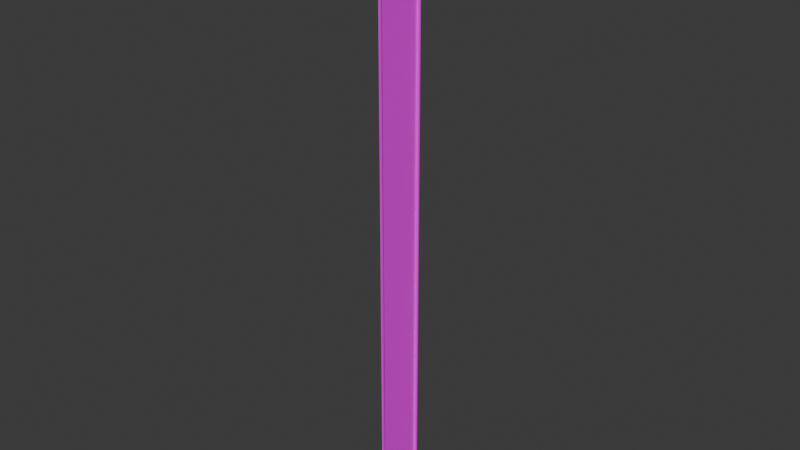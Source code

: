 # Source: Road.blend  (saved by Blender 5.1.30; exported with 4.5.12 LTS)
import bpy
from mathutils import Matrix  # noqa: F401  (used for matrix-valued properties, if any)

bpy.ops.wm.read_factory_settings(use_empty=True)
scene = bpy.context.scene
scene.name = 'Scene'

# ---- collections
col_collection = bpy.data.collections.new('Collection'); scene.collection.children.link(col_collection)

# ---- images (referenced by path relative to the original .blend; pixels are not part of the script)
import os
ASSET_DIR = os.environ.get("B2B_ASSET_DIR", "")  # directory of the original .blend (textures are referenced by path, not embedded)
HERE = os.path.dirname(os.path.abspath(__file__))  # packed textures are extracted next to this script under _unpacked/

def load_image(name, relpath, width, height, colorspace="sRGB"):
    """Load a texture the original file referenced (path relative to the .blend, or extracted next to this script)."""
    p = next((c for c in (os.path.join(HERE, relpath), os.path.join(ASSET_DIR, relpath)) if relpath and os.path.exists(c)), "")
    if p:
        img = bpy.data.images.load(p, check_existing=True)
        img.name = name
    else:  # same state as the original file: an image datablock whose file is absent (Cycles renders it pink)
        img = bpy.data.images.new(name, width, height)
        img.source = "FILE"
        img.filepath = "//" + (relpath or name)
    img.colorspace_settings.name = colorspace
    return img
img_grey_white_texture_png = load_image('Grey-White-Texture.png', 'Grey-White-Texture.png', 1024, 1024, 'sRGB')

# ---- materials (node trees are filled in below, after node groups)
mat_material_001 = bpy.data.materials.new('Material.001')

# ---- material node trees
mat_material_001.use_nodes = True; mat_material_001.node_tree.nodes.clear()
_N = mat_material_001.node_tree.nodes; _L = mat_material_001.node_tree.links
n0 = _N.new('ShaderNodeBsdfPrincipled'); n0.name = 'Principled BSDF'; n0.location = (-200, 100)
n1 = _N.new('ShaderNodeOutputMaterial'); n1.name = 'Material Output'; n1.location = (200, 100)
n2 = _N.new('ShaderNodeTexImage'); n2.name = 'Image Texture'; n2.location = (-547, -24)
n2.image = img_grey_white_texture_png
n3 = _N.new('ShaderNodeTexCoord'); n3.name = 'Texture Coordinate'; n3.location = (121, -97)
n4 = _N.new('ShaderNodeMapping'); n4.name = 'Mapping'; n4.location = (471, 162)
n4.inputs[3].default_value = (0.0, 18.6, 1.0)
_L.new(n0.outputs[0], n1.inputs[0])
_L.new(n2.outputs[0], n0.inputs[0])
_L.new(n3.outputs[2], n4.inputs[0])
_L.new(n4.outputs[0], n2.inputs[0])
n1.is_active_output = True

# ---- world
world_world = bpy.data.worlds.new('World'); scene.world = world_world
world_world.use_nodes = True; world_world.node_tree.nodes.clear()
_N = world_world.node_tree.nodes; _L = world_world.node_tree.links
n0 = _N.new('ShaderNodeOutputWorld'); n0.name = 'World Output'; n0.location = (200, 100)
n1 = _N.new('ShaderNodeBackground'); n1.name = 'Background'; n1.location = (-200, 100)
n1.inputs[0].default_value = (0.05088, 0.05088, 0.05088, 1.0)
_L.new(n1.outputs[0], n0.inputs[0])
n0.is_active_output = True
world_world.color = (0.05088, 0.05088, 0.05088)
world_world.sun_shadow_jitter_overblur = 0.0

# ---- meshes
me_plane = bpy.data.meshes.new('Plane')
me_plane.from_pydata([(-11.83, -1.0, 0.0), (11.83, -1.0, 0.0), (-11.83, 1.0, 0.0), (11.83, 1.0, 0.0), (-11.83, 0.8936, 0.0), (-11.83, -0.8936, 0.0), (11.83, -0.8936, 0.0), (11.83, 0.8936, 0.0), (-11.83, -1.0, 0.08796), (11.83, -1.0, 0.08796), (11.83, 1.0, 0.08796), (-11.83, 1.0, 0.08796), (-11.83, -0.9572, 0.08796), (-11.83, -0.8936, 0.02435), (-11.83, -0.9254, 0.07943), (-11.83, -0.9021, 0.05615), (11.83, 0.9572, 0.08796), (11.83, 0.8936, 0.02435), (11.83, 0.9254, 0.07943), (11.83, 0.9021, 0.05615), (-11.83, 0.8936, 0.02435), (-11.83, 0.9572, 0.08796), (-11.83, 0.9021, 0.05615), (-11.83, 0.9254, 0.07943), (11.83, -0.8936, 0.02435), (11.83, -0.9572, 0.08796), (11.83, -0.9021, 0.05615), (11.83, -0.9254, 0.07943)], [], [(5, 6, 7, 4), (3, 2, 11, 10), (0, 1, 9, 8), (24, 13, 15, 26), (26, 15, 14, 27), (27, 14, 12, 25), (16, 21, 23, 18), (18, 23, 22, 19), (19, 22, 20, 17), (5, 0, 8, 12, 14, 15, 13), (8, 9, 25, 12), (6, 5, 13, 24), (7, 3, 10, 16, 18, 19, 17), (21, 16, 10, 11), (4, 7, 17, 20), (2, 4, 20, 22, 23, 21, 11), (1, 6, 24, 26, 27, 25, 9)])
_uv = me_plane.uv_layers.new(name='UVMap')
_uv.uv.foreach_set('vector', [7.749e-11, 1.0, 7.558e-08, 5.706e-15, 0.07554, 5.703e-09, 0.07554, 1.0, 0.07924, 5.982e-09, 0.07924, 1.0, 0.07554, 1.0, 0.07554, 5.703e-09, 0.08294, 6.262e-09, 0.08294, 1.0, 0.07924, 1.0, 0.07924, 5.982e-09, 0.08538, 4.675e-08, 0.08538, 1.0, 0.08401, 1.0, 0.08401, 4.665e-08, 0.08401, 4.665e-08, 0.08401, 1.0, 0.08294, 1.0, 0.08294, 6.262e-09, 0.09302, 7.023e-09, 0.09302, 1.0, 0.09167, 1.0, 0.09167, 6.921e-09, 0.09436, 7.124e-09, 0.09436, 1.0, 0.09302, 1.0, 0.09302, 7.023e-09, 0.0864, 1.0, 0.0864, 6.523e-09, 0.08747, 4.691e-08, 0.08747, 1.0, 0.08747, 1.0, 0.08747, 4.691e-08, 0.08884, 4.701e-08, 0.08884, 1.0, 0.09989, -1.613e-11, 0.09989, 0.004497, 0.09617, 0.004497, 0.09617, 0.002688, 0.09653, 0.001344, 0.09752, 0.0003602, 0.09886, -9.383e-11, 0.08987, 1.0, 0.08987, 6.785e-09, 0.09167, 6.921e-09, 0.09167, 1.0, 0.0864, 4.683e-08, 0.0864, 1.0, 0.08538, 1.0, 0.08538, 4.675e-08, 0.09989, 0.004497, 0.09989, 0.008994, 0.09617, 0.008994, 0.09617, 0.007185, 0.09653, 0.005841, 0.09752, 0.004857, 0.09886, 0.004497, 0.09436, 1.0, 0.09436, 7.124e-09, 0.09617, 7.261e-09, 0.09617, 1.0, 0.08987, 4.709e-08, 0.08987, 1.0, 0.08884, 1.0, 0.08884, 4.701e-08, 0.09989, 0.008994, 0.09989, 0.01349, 0.09886, 0.01349, 0.09752, 0.01313, 0.09653, 0.01215, 0.09617, 0.0108, 0.09617, 0.008994, 0.09989, 0.01349, 0.09989, 0.01799, 0.09886, 0.01799, 0.09752, 0.01763, 0.09653, 0.01664, 0.09617, 0.0153, 0.09617, 0.01349])
me_plane.materials.append(mat_material_001)
me_plane.update()

# ---- objects
ob_plane = bpy.data.objects.new('Plane', me_plane)

# ---- transforms, parenting, visibility, modifiers, constraints
ob_plane.location = (0.0, 0.0, 0.0)
ob_plane.rotation_euler = (0.0, 1.571, 0.0)

# ---- collection membership
col_collection.objects.link(ob_plane)

# ---- scene / render settings (as saved in the file)
scene.frame_start = 1; scene.frame_end = 250; scene.frame_set(81)
scene.render.engine = 'BLENDER_EEVEE_NEXT'
scene.render.bake_bias = 0.0
scene.render.bake_samples = 0
scene.cycles.sampling_pattern = 'TABULATED_SOBOL'
scene.eevee.use_volume_custom_range = False
bpy.context.view_layer.update()

# ---- added for rendering (the .blend has no active camera and no usable light): camera, sun
cam_auto = bpy.data.cameras.new('AutoCamera')
cam_auto.lens = 50.0
cam_auto.sensor_width = 36.0
cam_auto.clip_end = 1000.0
ob_auto_camera = bpy.data.objects.new('AutoCamera', cam_auto)
scene.collection.objects.link(ob_auto_camera)
ob_auto_camera.location = (22.0133, -26.3632, 17.5755)
ob_auto_camera.rotation_euler = (1.09748, -7.21219e-08, 0.694738)
scene.camera = ob_auto_camera
light_auto_sun = bpy.data.lights.new('AutoSun', 'SUN')
light_auto_sun.energy = 3.0
light_auto_sun.angle = 0.0523599
ob_auto_sun = bpy.data.objects.new('AutoSun', light_auto_sun)
scene.collection.objects.link(ob_auto_sun)
ob_auto_sun.rotation_euler = (0.872665, 0.174533, 0.523599)
bpy.context.view_layer.update()
